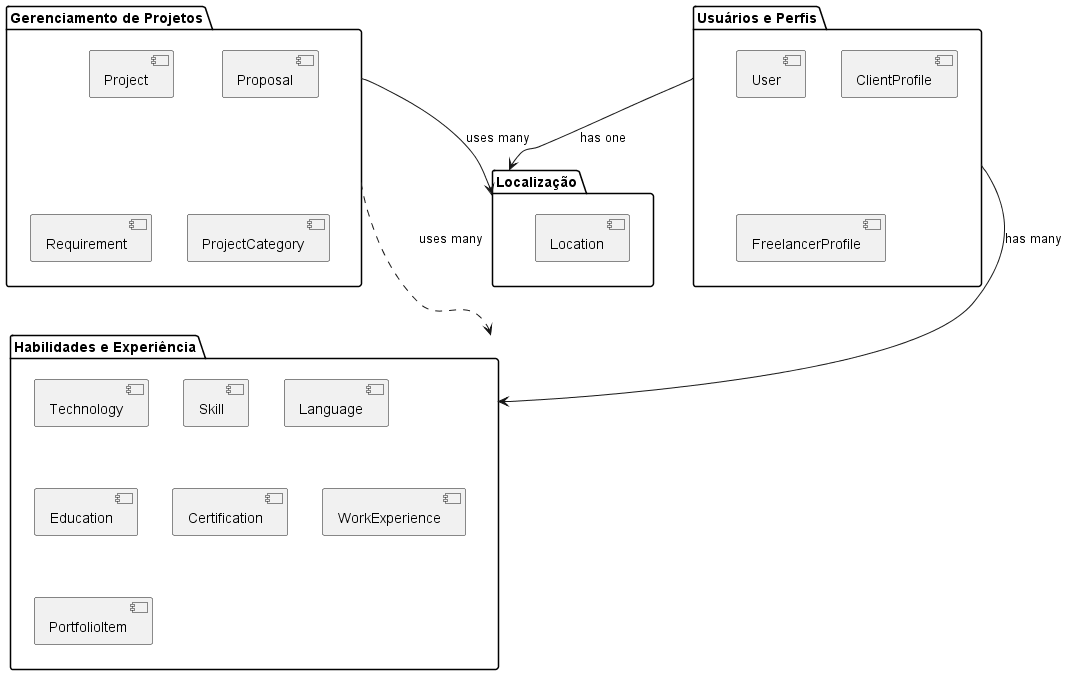

The diagram above was rendered by PlantUML. Its source (embedded in the PNG):
@startuml packet diagram

package "Gerenciamento de Projetos" {
  [Project]
  [Proposal]
  [Requirement]
  [ProjectCategory]
}

package "Usuários e Perfis" {
  [User]
  [ClientProfile]
  [FreelancerProfile] 
}

package "Habilidades e Experiência" {
  [Technology]
  [Skill]
  [Language]
  [Education]
  [Certification]
  [WorkExperience]
  [PortfolioItem]
}

package "Localização" {
  [Location]
}

"Gerenciamento de Projetos" ..> "Habilidades e Experiência" : uses many
"Gerenciamento de Projetos" --> "Localização" : uses many
"Usuários e Perfis" --> "Habilidades e Experiência" : has many
"Usuários e Perfis" --> "Localização" : has one

@enduml